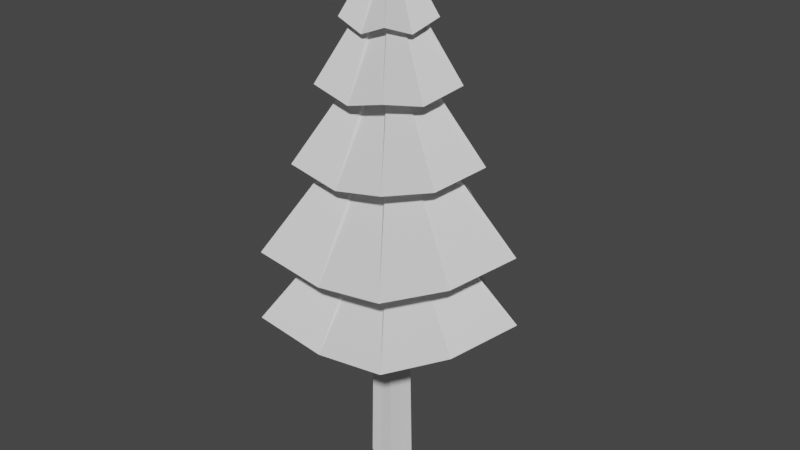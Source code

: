 # Source: tree.blend  (saved by Blender 2.81.16; exported with 4.5.12 LTS)
import bpy
from mathutils import Matrix  # noqa: F401  (used for matrix-valued properties, if any)

bpy.ops.wm.read_factory_settings(use_empty=True)
scene = bpy.context.scene
scene.name = 'Scene'

# ---- collections
col_collection = bpy.data.collections.new('Collection'); scene.collection.children.link(col_collection)

# ---- world
world_world = bpy.data.worlds.new('World'); scene.world = world_world
world_world.use_nodes = True; world_world.node_tree.nodes.clear()
_N = world_world.node_tree.nodes; _L = world_world.node_tree.links
n0 = _N.new('ShaderNodeOutputWorld'); n0.name = 'World Output'; n0.location = (300, 300)
n1 = _N.new('ShaderNodeBackground'); n1.name = 'Background'; n1.location = (10, 300)
n1.inputs[0].default_value = (0.05088, 0.05088, 0.05088, 1.0)
_L.new(n1.outputs[0], n0.inputs[0])
n0.is_active_output = True
world_world.color = (0.05088, 0.05088, 0.05088)
world_world.use_sun_shadow = False
world_world.sun_shadow_jitter_overblur = 0.0

# ---- meshes
me_cylinder_145 = bpy.data.meshes.new('Cylinder.145')
me_cylinder_145.from_pydata([(0.0, 0.1, -1.0), (-2.348e-09, 0.03242, 3.2), (0.09511, 0.0309, -1.0), (0.02792, 0.01002, 3.2), (0.05878, -0.0809, -1.0), (0.01725, -0.02623, 3.2), (-0.05878, -0.0809, -1.0), (-0.01725, -0.02623, 3.2), (-0.09511, 0.0309, -1.0), (-0.02792, 0.01002, 3.2), (-1.174e-09, 0.06621, 1.1), (0.06151, 0.02046, 1.1), (0.04443, -0.05115, 1.1), (-0.03802, -0.05356, 1.1), (-0.06151, 0.02046, 1.1), (0.07831, 0.02568, 0.05009), (0.0484, -0.06723, 0.05009), (-0.0484, -0.06723, 0.05009), (-0.07831, 0.02568, 0.05009), (-5.869e-10, 0.0831, 0.05009), (1.946e-08, 0.8842, 1.31), (0.8017, 0.2732, 1.31), (0.4955, -0.7153, 1.31), (-0.4955, -0.7153, 1.31), (-0.8017, 0.2732, 1.31), (1.089, 0.366, 0.5077), (0.6731, -0.9581, 0.5077), (-0.6731, -0.9581, 0.5077), (-1.089, 0.366, 0.5077), (3.572e-08, 1.184, 0.5077), (2.365e-08, 0.6695, 2.0), (0.595, 0.2069, 2.0), (0.3677, -0.5416, 2.0), (-0.3677, -0.5416, 2.0), (-0.595, 0.2069, 2.0), (-1.614e-09, 0.05354, 1.888), (0.04891, 0.01654, 1.888), (0.03023, -0.04331, 1.888), (-0.03023, -0.04331, 1.888), (-0.04891, 0.01654, 1.888), (0.04052, 0.01393, 2.413), (0.02504, -0.03648, 2.413), (-0.02504, -0.03648, 2.413), (-0.04052, 0.01393, 2.413), (-1.908e-09, 0.04509, 2.413), (-2.201e-09, 0.03664, 2.938), (0.03212, 0.01132, 2.938), (0.01985, -0.02964, 2.938), (-0.01985, -0.02964, 2.938), (-0.03212, 0.01132, 2.938), (1.14e-08, 0.4524, 2.55), (0.3933, 0.1398, 2.55), (0.2431, -0.366, 2.55), (-0.2431, -0.366, 2.55), (-0.3933, 0.1398, 2.55), (3.096e-08, 1.206, -0.1565), (1.13, 0.3728, -0.1565), (0.6983, -0.976, -0.1565), (-0.6983, -0.976, -0.1565), (-1.13, 0.3728, -0.1565), (-0.07694, -0.025, -1.119), (-0.02259, -0.008104, 3.081), (-0.04976, -0.01655, 0.9811), (-0.06335, -0.02078, -0.06903), (-0.6486, -0.221, 1.191), (-0.881, -0.2961, 0.3886), (-0.4813, -0.1674, 1.881), (-0.03957, -0.01338, 1.769), (-0.03278, -0.01127, 2.294), (-0.02598, -0.00916, 2.819), (-0.3182, -0.1131, 2.431), (-0.914, -0.3016, -0.2756), (-7.451e-09, -0.0809, -1.1), (-3.725e-09, -0.02623, 3.1), (0.003206, -0.05235, 1.0), (-7.451e-09, -0.06723, -0.04991), (-2.98e-08, -0.7153, 1.21), (-5.96e-08, -0.9581, 0.4077), (-2.98e-08, -0.5416, 1.9), (-7.451e-09, -0.04331, 1.788), (-5.588e-09, -0.03648, 2.313), (-3.725e-09, -0.02964, 2.838), (0.0, -0.366, 2.45), (-5.96e-08, -0.976, -0.2565), (0.07693, -0.02505, -1.1), (0.02258, -0.00812, 3.1), (0.05296, -0.01537, 1.0), (0.06334, -0.02082, -0.04991), (0.6485, -0.2215, 1.21), (0.8809, -0.2967, 0.4077), (0.4812, -0.1677, 1.9), (0.03956, -0.01341, 1.788), (0.03277, -0.01129, 2.313), (0.02598, -0.009178, 2.838), (0.3181, -0.1133, 2.45), (0.9139, -0.3022, -0.2565), (0.04755, 0.06545, -1.1), (0.01396, 0.02122, 3.1), (0.03076, 0.04333, 1.0), (0.03915, 0.05439, -0.04991), (0.4009, 0.5787, 1.21), (0.5445, 0.7752, 0.4077), (0.2975, 0.4382, 1.9), (0.02446, 0.03504, 1.788), (0.02026, 0.02951, 2.313), (0.01606, 0.02398, 2.838), (0.1966, 0.2961, 2.45), (0.5649, 0.7896, -0.2565), (-0.04755, 0.06545, -1.1), (-0.01396, 0.02122, 3.1), (-0.03076, 0.04333, 1.0), (-0.03915, 0.05439, -0.04991), (-0.4009, 0.5787, 1.21), (-0.5445, 0.7752, 0.4077), (-0.2975, 0.4382, 1.9), (-0.02446, 0.03504, 1.788), (-0.02026, 0.02951, 2.313), (-0.01606, 0.02398, 2.838), (-0.1966, 0.2961, 2.45), (-0.5649, 0.7896, -0.2565), (0.07927, 0.02598, -0.0102), (0.04899, -0.06802, -0.0102), (-0.04899, -0.06802, -0.0102), (-0.07927, 0.02598, -0.0102), (-5.532e-10, 0.08407, -0.0102), (-0.06413, -0.02102, -0.1293), (-7.451e-09, -0.06802, -0.1102), (0.06412, -0.02106, -0.1102), (0.03964, 0.05503, -0.1102), (-0.03964, 0.05503, -0.1102)], [], [(106, 97, 3, 51), (94, 85, 5, 52), (82, 73, 7, 53), (3, 97, 1, 109, 9, 61, 7, 73, 5, 85), (70, 61, 9, 54), (118, 109, 1, 50), (0, 96, 2, 84, 4, 72, 6, 60, 8, 108), (119, 110, 10, 55), (71, 62, 14, 59), (83, 74, 13, 58), (95, 86, 12, 57), (107, 98, 11, 56), (128, 99, 15, 120), (127, 87, 16, 121), (126, 75, 17, 122), (125, 63, 18, 123), (129, 111, 19, 124), (115, 112, 20, 35), (67, 64, 24, 39), (79, 76, 23, 38), (91, 88, 22, 37), (103, 100, 21, 36), (98, 101, 25, 11), (86, 89, 26, 12), (74, 77, 27, 13), (62, 65, 28, 14), (110, 113, 29, 10), (116, 114, 30, 44), (68, 66, 34, 43), (80, 78, 33, 42), (92, 90, 32, 41), (104, 102, 31, 40), (101, 103, 36, 25), (89, 91, 37, 26), (77, 79, 38, 27), (65, 67, 39, 28), (113, 115, 35, 29), (100, 104, 40, 21), (88, 92, 41, 22), (76, 80, 42, 23), (64, 68, 43, 24), (112, 116, 44, 20), (114, 117, 45, 30), (66, 69, 49, 34), (78, 81, 48, 33), (90, 93, 47, 32), (102, 105, 46, 31), (117, 118, 50, 45), (69, 70, 54, 49), (81, 82, 53, 48), (93, 94, 52, 47), (105, 106, 51, 46), (99, 107, 56, 15), (87, 95, 57, 16), (75, 83, 58, 17), (63, 71, 59, 18), (111, 119, 55, 19), (17, 58, 71, 63), (48, 53, 70, 69), (33, 48, 69, 66), (23, 42, 68, 64), (27, 38, 67, 65), (42, 33, 66, 68), (13, 27, 65, 62), (38, 23, 64, 67), (122, 17, 63, 125), (58, 13, 62, 71), (53, 7, 61, 70), (16, 57, 83, 75), (47, 52, 82, 81), (32, 47, 81, 78), (22, 41, 80, 76), (26, 37, 79, 77), (41, 32, 78, 80), (12, 26, 77, 74), (37, 22, 76, 79), (121, 16, 75, 126), (57, 12, 74, 83), (52, 5, 73, 82), (15, 56, 95, 87), (46, 51, 94, 93), (31, 46, 93, 90), (21, 40, 92, 88), (25, 36, 91, 89), (40, 31, 90, 92), (11, 25, 89, 86), (36, 21, 88, 91), (120, 15, 87, 127), (56, 11, 86, 95), (51, 3, 85, 94), (19, 55, 107, 99), (45, 50, 106, 105), (30, 45, 105, 102), (20, 44, 104, 100), (29, 35, 103, 101), (44, 30, 102, 104), (10, 29, 101, 98), (35, 20, 100, 103), (124, 19, 99, 128), (55, 10, 98, 107), (50, 1, 97, 106), (18, 59, 119, 111), (49, 54, 118, 117), (34, 49, 117, 114), (24, 43, 116, 112), (28, 39, 115, 113), (43, 34, 114, 116), (14, 28, 113, 110), (39, 24, 112, 115), (123, 18, 111, 129), (59, 14, 110, 119), (54, 9, 109, 118)])
_uv = me_cylinder_145.uv_layers.new(name='UVMap')
_uv.uv.foreach_set('vector', [0.9, 0.9844, 0.9, 1.0, 0.8, 1.0, 0.8, 0.9844, 0.6999, 0.9844, 0.6999, 1.0, 0.6, 1.0, 0.6, 0.9844, 0.5, 0.9844, 0.5, 1.0, 0.4, 1.0, 0.4, 0.9844, 0.4783, 0.3242, 0.3641, 0.4071, 0.25, 0.49, 0.1359, 0.4071, 0.02175, 0.3242, 0.06534, 0.19, 0.1089, 0.05584, 0.25, 0.05584, 0.3911, 0.05584, 0.4346, 0.1899, 0.3, 0.9844, 0.3, 1.0, 0.2, 1.0, 0.2, 0.9844, 0.1, 0.9844, 0.1, 1.0, 2.98e-08, 1.0, 2.98e-08, 0.9844, 0.75, 0.49, 0.8641, 0.4071, 0.9783, 0.3242, 0.9346, 0.1899, 0.8911, 0.05584, 0.75, 0.05584, 0.6089, 0.05584, 0.5653, 0.19, 0.5217, 0.3242, 0.6359, 0.4071, 0.1, 0.6867, 0.1, 0.75, 2.98e-08, 0.75, 2.98e-08, 0.6867, 0.3, 0.6867, 0.3, 0.75, 0.2, 0.75, 0.2, 0.6867, 0.5, 0.6867, 0.5, 0.75, 0.4, 0.75, 0.4, 0.6867, 0.6999, 0.6867, 0.6999, 0.75, 0.6, 0.75, 0.6, 0.6867, 0.9, 0.6867, 0.9, 0.75, 0.8, 0.75, 0.8, 0.6867, 0.9, 0.6178, 0.9, 0.625, 0.8, 0.625, 0.8, 0.6178, 0.6999, 0.6178, 0.6999, 0.625, 0.6, 0.625, 0.6, 0.6178, 0.5, 0.6178, 0.5, 0.625, 0.4, 0.625, 0.4, 0.6178, 0.3, 0.6178, 0.3, 0.625, 0.2, 0.625, 0.2, 0.6178, 0.1, 0.6178, 0.1, 0.625, 2.98e-08, 0.625, 2.98e-08, 0.6178, 0.1, 0.8437, 0.1, 0.875, 2.98e-08, 0.875, 2.98e-08, 0.8438, 0.3, 0.8438, 0.3, 0.875, 0.2, 0.875, 0.2, 0.8438, 0.5, 0.8438, 0.5, 0.875, 0.4, 0.875, 0.4, 0.8438, 0.6999, 0.8437, 0.6999, 0.875, 0.6, 0.875, 0.6, 0.8437, 0.9, 0.8438, 0.9, 0.875, 0.8, 0.875, 0.8, 0.8437, 0.9, 0.75, 0.9, 0.8125, 0.8, 0.8125, 0.8, 0.75, 0.6999, 0.75, 0.6999, 0.8125, 0.6, 0.8125, 0.6, 0.75, 0.5, 0.75, 0.5, 0.8125, 0.4, 0.8125, 0.4, 0.75, 0.3, 0.75, 0.3, 0.8125, 0.2, 0.8125, 0.2, 0.75, 0.1, 0.75, 0.1, 0.8125, 2.98e-08, 0.8125, 2.98e-08, 0.75, 0.1, 0.9062, 0.1, 0.9375, 2.98e-08, 0.9375, 2.98e-08, 0.9062, 0.3, 0.9063, 0.3, 0.9375, 0.2, 0.9375, 0.2, 0.9062, 0.5, 0.9062, 0.5, 0.9375, 0.4, 0.9375, 0.4, 0.9063, 0.6999, 0.9062, 0.6999, 0.9375, 0.6, 0.9375, 0.6, 0.9062, 0.9, 0.9062, 0.9, 0.9375, 0.8, 0.9375, 0.8, 0.9062, 0.9, 0.8125, 0.9, 0.8438, 0.8, 0.8437, 0.8, 0.8125, 0.6999, 0.8125, 0.6999, 0.8437, 0.6, 0.8437, 0.6, 0.8125, 0.5, 0.8125, 0.5, 0.8438, 0.4, 0.8438, 0.4, 0.8125, 0.3, 0.8125, 0.3, 0.8438, 0.2, 0.8438, 0.2, 0.8125, 0.1, 0.8125, 0.1, 0.8437, 2.98e-08, 0.8438, 2.98e-08, 0.8125, 0.9, 0.875, 0.9, 0.9062, 0.8, 0.9062, 0.8, 0.875, 0.6999, 0.875, 0.6999, 0.9062, 0.6, 0.9062, 0.6, 0.875, 0.5, 0.875, 0.5, 0.9062, 0.4, 0.9063, 0.4, 0.875, 0.3, 0.875, 0.3, 0.9063, 0.2, 0.9062, 0.2, 0.875, 0.1, 0.875, 0.1, 0.9062, 2.98e-08, 0.9062, 2.98e-08, 0.875, 0.1, 0.9375, 0.1, 0.9688, 2.98e-08, 0.9688, 2.98e-08, 0.9375, 0.3, 0.9375, 0.3, 0.9688, 0.2, 0.9688, 0.2, 0.9375, 0.5, 0.9375, 0.5, 0.9687, 0.4, 0.9688, 0.4, 0.9375, 0.6999, 0.9375, 0.6999, 0.9688, 0.6, 0.9688, 0.6, 0.9375, 0.9, 0.9375, 0.9, 0.9687, 0.8, 0.9688, 0.8, 0.9375, 0.1, 0.9688, 0.1, 0.9844, 2.98e-08, 0.9844, 2.98e-08, 0.9688, 0.3, 0.9688, 0.3, 0.9844, 0.2, 0.9844, 0.2, 0.9688, 0.5, 0.9687, 0.5, 0.9844, 0.4, 0.9844, 0.4, 0.9688, 0.6999, 0.9688, 0.6999, 0.9844, 0.6, 0.9844, 0.6, 0.9688, 0.9, 0.9687, 0.9, 0.9844, 0.8, 0.9844, 0.8, 0.9688, 0.9, 0.625, 0.9, 0.6867, 0.8, 0.6867, 0.8, 0.625, 0.6999, 0.625, 0.6999, 0.6867, 0.6, 0.6867, 0.6, 0.625, 0.5, 0.625, 0.5, 0.6867, 0.4, 0.6867, 0.4, 0.625, 0.3, 0.625, 0.3, 0.6867, 0.2, 0.6867, 0.2, 0.625, 0.1, 0.625, 0.1, 0.6867, 2.98e-08, 0.6867, 2.98e-08, 0.625, 0.4, 0.625, 0.4, 0.6867, 0.3, 0.6867, 0.3, 0.625, 0.4, 0.9688, 0.4, 0.9844, 0.3, 0.9844, 0.3, 0.9688, 0.4, 0.9375, 0.4, 0.9688, 0.3, 0.9688, 0.3, 0.9375, 0.4, 0.875, 0.4, 0.9063, 0.3, 0.9063, 0.3, 0.875, 0.4, 0.8125, 0.4, 0.8438, 0.3, 0.8438, 0.3, 0.8125, 0.4, 0.9063, 0.4, 0.9375, 0.3, 0.9375, 0.3, 0.9063, 0.4, 0.75, 0.4, 0.8125, 0.3, 0.8125, 0.3, 0.75, 0.4, 0.8438, 0.4, 0.875, 0.3, 0.875, 0.3, 0.8438, 0.4, 0.6178, 0.4, 0.625, 0.3, 0.625, 0.3, 0.6178, 0.4, 0.6867, 0.4, 0.75, 0.3, 0.75, 0.3, 0.6867, 0.4, 0.9844, 0.4, 1.0, 0.3, 1.0, 0.3, 0.9844, 0.6, 0.625, 0.6, 0.6867, 0.5, 0.6867, 0.5, 0.625, 0.6, 0.9688, 0.6, 0.9844, 0.5, 0.9844, 0.5, 0.9687, 0.6, 0.9375, 0.6, 0.9688, 0.5, 0.9687, 0.5, 0.9375, 0.6, 0.875, 0.6, 0.9062, 0.5, 0.9062, 0.5, 0.875, 0.6, 0.8125, 0.6, 0.8437, 0.5, 0.8438, 0.5, 0.8125, 0.6, 0.9062, 0.6, 0.9375, 0.5, 0.9375, 0.5, 0.9062, 0.6, 0.75, 0.6, 0.8125, 0.5, 0.8125, 0.5, 0.75, 0.6, 0.8437, 0.6, 0.875, 0.5, 0.875, 0.5, 0.8438, 0.6, 0.6178, 0.6, 0.625, 0.5, 0.625, 0.5, 0.6178, 0.6, 0.6867, 0.6, 0.75, 0.5, 0.75, 0.5, 0.6867, 0.6, 0.9844, 0.6, 1.0, 0.5, 1.0, 0.5, 0.9844, 0.8, 0.625, 0.8, 0.6867, 0.6999, 0.6867, 0.6999, 0.625, 0.8, 0.9688, 0.8, 0.9844, 0.6999, 0.9844, 0.6999, 0.9688, 0.8, 0.9375, 0.8, 0.9688, 0.6999, 0.9688, 0.6999, 0.9375, 0.8, 0.875, 0.8, 0.9062, 0.6999, 0.9062, 0.6999, 0.875, 0.8, 0.8125, 0.8, 0.8437, 0.6999, 0.8437, 0.6999, 0.8125, 0.8, 0.9062, 0.8, 0.9375, 0.6999, 0.9375, 0.6999, 0.9062, 0.8, 0.75, 0.8, 0.8125, 0.6999, 0.8125, 0.6999, 0.75, 0.8, 0.8437, 0.8, 0.875, 0.6999, 0.875, 0.6999, 0.8437, 0.8, 0.6178, 0.8, 0.625, 0.6999, 0.625, 0.6999, 0.6178, 0.8, 0.6867, 0.8, 0.75, 0.6999, 0.75, 0.6999, 0.6867, 0.8, 0.9844, 0.8, 1.0, 0.6999, 1.0, 0.6999, 0.9844, 1.0, 0.625, 1.0, 0.6867, 0.9, 0.6867, 0.9, 0.625, 1.0, 0.9688, 1.0, 0.9844, 0.9, 0.9844, 0.9, 0.9687, 1.0, 0.9375, 1.0, 0.9688, 0.9, 0.9687, 0.9, 0.9375, 1.0, 0.875, 1.0, 0.9062, 0.9, 0.9062, 0.9, 0.875, 1.0, 0.8125, 1.0, 0.8438, 0.9, 0.8438, 0.9, 0.8125, 1.0, 0.9062, 1.0, 0.9375, 0.9, 0.9375, 0.9, 0.9062, 1.0, 0.75, 1.0, 0.8125, 0.9, 0.8125, 0.9, 0.75, 1.0, 0.8438, 1.0, 0.875, 0.9, 0.875, 0.9, 0.8438, 1.0, 0.6178, 1.0, 0.625, 0.9, 0.625, 0.9, 0.6178, 1.0, 0.6867, 1.0, 0.75, 0.9, 0.75, 0.9, 0.6867, 1.0, 0.9844, 1.0, 1.0, 0.9, 1.0, 0.9, 0.9844, 0.2, 0.625, 0.2, 0.6867, 0.1, 0.6867, 0.1, 0.625, 0.2, 0.9688, 0.2, 0.9844, 0.1, 0.9844, 0.1, 0.9688, 0.2, 0.9375, 0.2, 0.9688, 0.1, 0.9688, 0.1, 0.9375, 0.2, 0.875, 0.2, 0.9062, 0.1, 0.9062, 0.1, 0.875, 0.2, 0.8125, 0.2, 0.8438, 0.1, 0.8437, 0.1, 0.8125, 0.2, 0.9062, 0.2, 0.9375, 0.1, 0.9375, 0.1, 0.9062, 0.2, 0.75, 0.2, 0.8125, 0.1, 0.8125, 0.1, 0.75, 0.2, 0.8438, 0.2, 0.875, 0.1, 0.875, 0.1, 0.8437, 0.2, 0.6178, 0.2, 0.625, 0.1, 0.625, 0.1, 0.6178, 0.2, 0.6867, 0.2, 0.75, 0.1, 0.75, 0.1, 0.6867, 0.2, 0.9844, 0.2, 1.0, 0.1, 1.0, 0.1, 0.9844])
me_cylinder_145.use_remesh_fix_poles = True
me_cylinder_145.use_remesh_preserve_attributes = False
me_cylinder_145.use_mirror_vertex_groups = False
me_cylinder_145.update()
me_cylinder_000 = bpy.data.meshes.new('Cylinder.000')
me_cylinder_000.from_pydata([(0.0, 0.1, -1.0), (0.09511, 0.0309, -1.0), (0.05878, -0.0809, -1.0), (-0.05878, -0.0809, -1.0), (-0.09511, 0.0309, -1.0), (-0.07694, -0.025, -1.119), (-7.451e-09, -0.0809, -1.1), (0.07693, -0.02505, -1.1), (0.04755, 0.06545, -1.1), (-0.04755, 0.06545, -1.1), (0.07927, 0.02598, -0.0102), (0.04899, -0.06802, -0.0102), (-0.04899, -0.06802, -0.0102), (-0.07927, 0.02598, -0.0102), (-5.532e-10, 0.08407, -0.0102), (-0.06413, -0.02102, -0.1293), (-7.451e-09, -0.06802, -0.1102), (0.06412, -0.02106, -0.1102), (0.03964, 0.05503, -0.1102), (-0.03964, 0.05503, -0.1102)], [], [(4, 13, 19, 9), (0, 14, 18, 8), (1, 10, 17, 7), (2, 11, 16, 6), (3, 12, 15, 5), (9, 19, 14, 0), (5, 15, 13, 4), (6, 16, 12, 3), (7, 17, 11, 2), (8, 18, 10, 1)])
_uv = me_cylinder_000.uv_layers.new(name='UVMap')
_uv.uv.foreach_set('vector', [0.2, 0.5, 0.2, 0.6178, 0.1, 0.6178, 0.1, 0.5, 1.0, 0.5, 1.0, 0.6178, 0.9, 0.6178, 0.9, 0.5, 0.8, 0.5, 0.8, 0.6178, 0.6999, 0.6178, 0.6999, 0.5, 0.6, 0.5, 0.6, 0.6178, 0.5, 0.6178, 0.5, 0.5, 0.4, 0.5, 0.4, 0.6178, 0.3, 0.6178, 0.3, 0.5, 0.1, 0.5, 0.1, 0.6178, 2.98e-08, 0.6178, 2.98e-08, 0.5, 0.3, 0.5, 0.3, 0.6178, 0.2, 0.6178, 0.2, 0.5, 0.5, 0.5, 0.5, 0.6178, 0.4, 0.6178, 0.4, 0.5, 0.6999, 0.5, 0.6999, 0.6178, 0.6, 0.6178, 0.6, 0.5, 0.9, 0.5, 0.9, 0.6178, 0.8, 0.6178, 0.8, 0.5])
me_cylinder_000.use_remesh_fix_poles = True
me_cylinder_000.use_remesh_preserve_attributes = False
me_cylinder_000.use_mirror_vertex_groups = False
me_cylinder_000.update()

# ---- objects
ob_cylinder_110 = bpy.data.objects.new('Cylinder.110', me_cylinder_145)
ob_cylinder_000 = bpy.data.objects.new('Cylinder.000', me_cylinder_000)

# ---- transforms, parenting, visibility, modifiers, constraints
ob_cylinder_110.location = (0.0, 0.0, 0.0)
ob_cylinder_110.lineart.crease_threshold = 0.0
ob_cylinder_000.location = (0.0, 0.0, 0.1785)
ob_cylinder_000.scale = (2.0, 2.0, 2.0)
ob_cylinder_000.lineart.crease_threshold = 0.0

# ---- collection membership
col_collection.objects.link(ob_cylinder_110)
col_collection.objects.link(ob_cylinder_000)

# ---- scene / render settings (as saved in the file)
scene.frame_start = 1; scene.frame_end = 250; scene.frame_set(1)
scene.render.engine = 'BLENDER_EEVEE_NEXT'
scene.cycles.use_denoising = False
scene.cycles.samples = 128
scene.cycles.sampling_pattern = 'TABULATED_SOBOL'
scene.cycles.use_adaptive_sampling = False
scene.cycles.use_light_tree = False
scene.view_settings.view_transform = 'Filmic'
bpy.context.view_layer.update()

# ---- added for rendering (the .blend has no active camera and no usable light): camera, sun
cam_auto = bpy.data.cameras.new('AutoCamera')
cam_auto.lens = 50.0
cam_auto.sensor_width = 36.0
cam_auto.clip_end = 1000.0
ob_auto_camera = bpy.data.objects.new('AutoCamera', cam_auto)
scene.collection.objects.link(ob_auto_camera)
ob_auto_camera.location = (5.66867, -6.68721, 5.10526)
ob_auto_camera.rotation_euler = (1.09748, -7.21219e-08, 0.694738)
scene.camera = ob_auto_camera
light_auto_sun = bpy.data.lights.new('AutoSun', 'SUN')
light_auto_sun.energy = 3.0
light_auto_sun.angle = 0.0523599
ob_auto_sun = bpy.data.objects.new('AutoSun', light_auto_sun)
scene.collection.objects.link(ob_auto_sun)
ob_auto_sun.rotation_euler = (0.872665, 0.174533, 0.523599)
bpy.context.view_layer.update()
